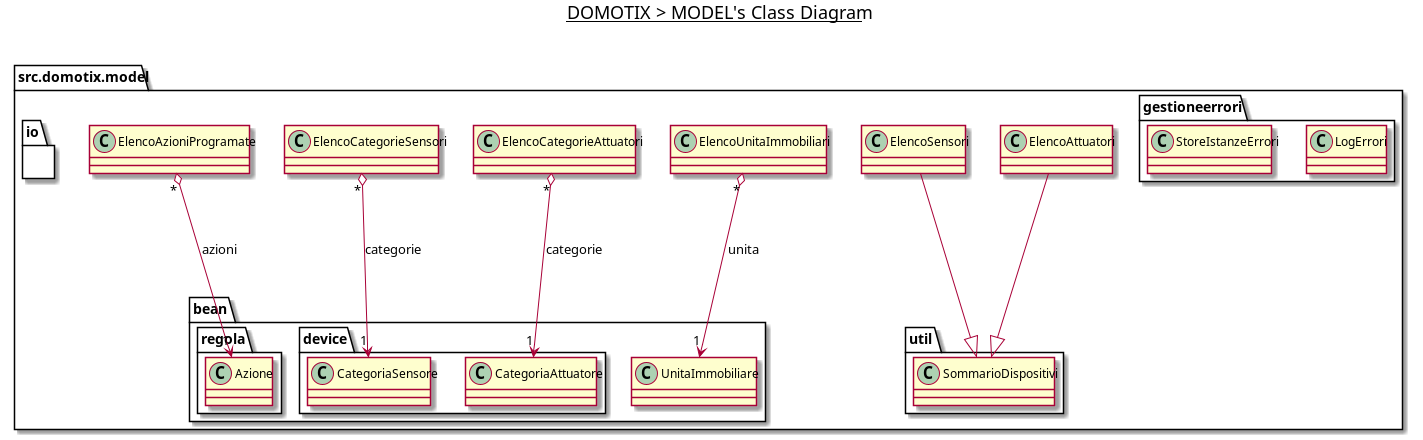

The diagram above was rendered by PlantUML. Its source (embedded in the PNG):
@startuml

title __DOMOTIX > MODEL's Class Diagram__\n

namespace src.domotix.model {
    class src.domotix.model.ElencoAttuatori {
    }

    class src.domotix.model.ElencoCategorieAttuatori {
    }

    class src.domotix.model.ElencoCategorieSensori {
    }

    class src.domotix.model.ElencoSensori {
    }

    class src.domotix.model.ElencoUnitaImmobiliari {
    }

    class src.domotix.model.ElencoAzioniProgramate {
    }

    namespace util {
    }

    namespace io {
    }

    namespace gestioneerrori {
        class src.domotix.model.gestioneerrori.LogErrori {
        }

        class src.domotix.model.gestioneerrori.StoreIstanzeErrori {
        }
    }

    namespace bean {
        namespace device {
        }
        namespace regola {
        }
    }
}


src.domotix.model.ElencoAttuatori --|> src.domotix.model.util.SommarioDispositivi
src.domotix.model.ElencoSensori --|> src.domotix.model.util.SommarioDispositivi
src.domotix.model.ElencoUnitaImmobiliari "*" o--> "1" src.domotix.model.bean.UnitaImmobiliare : unita
src.domotix.model.ElencoCategorieAttuatori "*" o--> "1" src.domotix.model.bean.device.CategoriaAttuatore : categorie
src.domotix.model.ElencoCategorieSensori "*" o--> "1" src.domotix.model.bean.device.CategoriaSensore : categorie
src.domotix.model.ElencoAzioniProgramate "*" o--> "1" src.domotix.model.bean.regola.Azione : azioni


@enduml